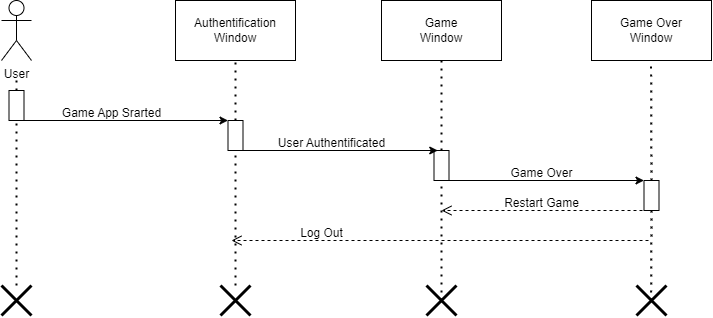

The diagram above was exported from draw.io. Its source (the exported page's mxGraphModel, read from the mxfile embedded in the PNG):
<mxGraphModel dx="1500" dy="830" grid="1" gridSize="10" guides="1" tooltips="1" connect="1" arrows="1" fold="1" page="1" pageScale="1" pageWidth="827" pageHeight="1169" math="0" shadow="0">
  <root>
    <mxCell id="0" />
    <mxCell id="1" parent="0" />
    <mxCell id="1OZC4c0QpLCCWYntWyXR-1" value="User" style="shape=umlActor;verticalLabelPosition=bottom;verticalAlign=top;html=1;outlineConnect=0;" vertex="1" parent="1">
      <mxGeometry x="180" y="140" width="30" height="60" as="geometry" />
    </mxCell>
    <mxCell id="1OZC4c0QpLCCWYntWyXR-2" value="Authentification&lt;br&gt;Window" style="rounded=0;whiteSpace=wrap;html=1;" vertex="1" parent="1">
      <mxGeometry x="354" y="140" width="120" height="60" as="geometry" />
    </mxCell>
    <mxCell id="1OZC4c0QpLCCWYntWyXR-3" value="Game&lt;br&gt;Window" style="rounded=0;whiteSpace=wrap;html=1;" vertex="1" parent="1">
      <mxGeometry x="560" y="140" width="120" height="60" as="geometry" />
    </mxCell>
    <mxCell id="1OZC4c0QpLCCWYntWyXR-4" value="Game Over&lt;br&gt;Window" style="rounded=0;whiteSpace=wrap;html=1;" vertex="1" parent="1">
      <mxGeometry x="770" y="140" width="120" height="60" as="geometry" />
    </mxCell>
    <mxCell id="1OZC4c0QpLCCWYntWyXR-5" value="" style="endArrow=none;dashed=1;html=1;dashPattern=1 3;strokeWidth=2;rounded=0;entryX=0.5;entryY=1;entryDx=0;entryDy=0;" edge="1" parent="1" source="1OZC4c0QpLCCWYntWyXR-11" target="1OZC4c0QpLCCWYntWyXR-2">
      <mxGeometry width="50" height="50" relative="1" as="geometry">
        <mxPoint x="414" y="440" as="sourcePoint" />
        <mxPoint x="400" y="220" as="targetPoint" />
      </mxGeometry>
    </mxCell>
    <mxCell id="1OZC4c0QpLCCWYntWyXR-6" value="" style="endArrow=none;dashed=1;html=1;dashPattern=1 3;strokeWidth=2;rounded=0;entryX=0.5;entryY=1;entryDx=0;entryDy=0;" edge="1" parent="1" source="1OZC4c0QpLCCWYntWyXR-19">
      <mxGeometry width="50" height="50" relative="1" as="geometry">
        <mxPoint x="620" y="440" as="sourcePoint" />
        <mxPoint x="620" y="200" as="targetPoint" />
      </mxGeometry>
    </mxCell>
    <mxCell id="1OZC4c0QpLCCWYntWyXR-7" value="" style="endArrow=none;dashed=1;html=1;dashPattern=1 3;strokeWidth=2;rounded=0;entryX=0.5;entryY=1;entryDx=0;entryDy=0;" edge="1" parent="1" source="1OZC4c0QpLCCWYntWyXR-24">
      <mxGeometry width="50" height="50" relative="1" as="geometry">
        <mxPoint x="829.5799999999999" y="440" as="sourcePoint" />
        <mxPoint x="829.5799999999999" y="200" as="targetPoint" />
      </mxGeometry>
    </mxCell>
    <mxCell id="1OZC4c0QpLCCWYntWyXR-8" value="" style="endArrow=none;dashed=1;html=1;dashPattern=1 3;strokeWidth=2;rounded=0;" edge="1" parent="1" source="1OZC4c0QpLCCWYntWyXR-9">
      <mxGeometry width="50" height="50" relative="1" as="geometry">
        <mxPoint x="194.58" y="440" as="sourcePoint" />
        <mxPoint x="195" y="220" as="targetPoint" />
      </mxGeometry>
    </mxCell>
    <mxCell id="1OZC4c0QpLCCWYntWyXR-10" value="" style="endArrow=none;dashed=1;html=1;dashPattern=1 3;strokeWidth=2;rounded=0;" edge="1" parent="1" source="1OZC4c0QpLCCWYntWyXR-14" target="1OZC4c0QpLCCWYntWyXR-9">
      <mxGeometry width="50" height="50" relative="1" as="geometry">
        <mxPoint x="194.58" y="440" as="sourcePoint" />
        <mxPoint x="195" y="220" as="targetPoint" />
      </mxGeometry>
    </mxCell>
    <mxCell id="1OZC4c0QpLCCWYntWyXR-9" value="" style="rounded=0;whiteSpace=wrap;html=1;" vertex="1" parent="1">
      <mxGeometry x="187.5" y="230" width="15" height="30" as="geometry" />
    </mxCell>
    <mxCell id="1OZC4c0QpLCCWYntWyXR-12" value="" style="endArrow=none;dashed=1;html=1;dashPattern=1 3;strokeWidth=2;rounded=0;entryX=0.5;entryY=1;entryDx=0;entryDy=0;" edge="1" parent="1" source="1OZC4c0QpLCCWYntWyXR-15" target="1OZC4c0QpLCCWYntWyXR-11">
      <mxGeometry width="50" height="50" relative="1" as="geometry">
        <mxPoint x="414" y="440" as="sourcePoint" />
        <mxPoint x="414" y="200" as="targetPoint" />
      </mxGeometry>
    </mxCell>
    <mxCell id="1OZC4c0QpLCCWYntWyXR-11" value="" style="rounded=0;whiteSpace=wrap;html=1;" vertex="1" parent="1">
      <mxGeometry x="406.5" y="260" width="15" height="30" as="geometry" />
    </mxCell>
    <mxCell id="1OZC4c0QpLCCWYntWyXR-13" value="" style="endArrow=classic;html=1;rounded=0;exitX=1;exitY=1;exitDx=0;exitDy=0;entryX=0;entryY=0;entryDx=0;entryDy=0;" edge="1" parent="1" source="1OZC4c0QpLCCWYntWyXR-9" target="1OZC4c0QpLCCWYntWyXR-11">
      <mxGeometry width="50" height="50" relative="1" as="geometry">
        <mxPoint x="450" y="360" as="sourcePoint" />
        <mxPoint x="500" y="310" as="targetPoint" />
      </mxGeometry>
    </mxCell>
    <mxCell id="1OZC4c0QpLCCWYntWyXR-14" value="" style="shape=umlDestroy;whiteSpace=wrap;html=1;strokeWidth=3;targetShapes=umlLifeline;" vertex="1" parent="1">
      <mxGeometry x="179.99999999999991" y="425" width="30" height="30" as="geometry" />
    </mxCell>
    <mxCell id="1OZC4c0QpLCCWYntWyXR-15" value="" style="shape=umlDestroy;whiteSpace=wrap;html=1;strokeWidth=3;targetShapes=umlLifeline;" vertex="1" parent="1">
      <mxGeometry x="398.9999999999999" y="425" width="30" height="30" as="geometry" />
    </mxCell>
    <mxCell id="1OZC4c0QpLCCWYntWyXR-17" value="" style="shape=umlDestroy;whiteSpace=wrap;html=1;strokeWidth=3;targetShapes=umlLifeline;" vertex="1" parent="1">
      <mxGeometry x="604.9999999999999" y="425" width="30" height="30" as="geometry" />
    </mxCell>
    <mxCell id="1OZC4c0QpLCCWYntWyXR-18" value="" style="shape=umlDestroy;whiteSpace=wrap;html=1;strokeWidth=3;targetShapes=umlLifeline;" vertex="1" parent="1">
      <mxGeometry x="814.9999999999999" y="425" width="30" height="30" as="geometry" />
    </mxCell>
    <mxCell id="1OZC4c0QpLCCWYntWyXR-20" value="" style="endArrow=none;dashed=1;html=1;dashPattern=1 3;strokeWidth=2;rounded=0;entryX=0.5;entryY=1;entryDx=0;entryDy=0;" edge="1" parent="1" target="1OZC4c0QpLCCWYntWyXR-19">
      <mxGeometry width="50" height="50" relative="1" as="geometry">
        <mxPoint x="620" y="440" as="sourcePoint" />
        <mxPoint x="620" y="200" as="targetPoint" />
      </mxGeometry>
    </mxCell>
    <mxCell id="1OZC4c0QpLCCWYntWyXR-19" value="" style="rounded=0;whiteSpace=wrap;html=1;" vertex="1" parent="1">
      <mxGeometry x="612.5" y="290" width="15" height="30" as="geometry" />
    </mxCell>
    <mxCell id="1OZC4c0QpLCCWYntWyXR-21" value="" style="endArrow=classic;html=1;rounded=0;exitX=1;exitY=1;exitDx=0;exitDy=0;entryX=0.25;entryY=0;entryDx=0;entryDy=0;" edge="1" parent="1" target="1OZC4c0QpLCCWYntWyXR-19">
      <mxGeometry width="50" height="50" relative="1" as="geometry">
        <mxPoint x="414" y="290" as="sourcePoint" />
        <mxPoint x="610" y="290" as="targetPoint" />
      </mxGeometry>
    </mxCell>
    <mxCell id="1OZC4c0QpLCCWYntWyXR-22" value="Game App Srarted" style="text;html=1;align=center;verticalAlign=middle;resizable=0;points=[];autosize=1;strokeColor=none;fillColor=none;" vertex="1" parent="1">
      <mxGeometry x="230" y="238" width="120" height="30" as="geometry" />
    </mxCell>
    <mxCell id="1OZC4c0QpLCCWYntWyXR-23" value="User Authentificated" style="text;html=1;align=center;verticalAlign=middle;resizable=0;points=[];autosize=1;strokeColor=none;fillColor=none;" vertex="1" parent="1">
      <mxGeometry x="445" y="268" width="130" height="30" as="geometry" />
    </mxCell>
    <mxCell id="1OZC4c0QpLCCWYntWyXR-25" value="" style="endArrow=none;dashed=1;html=1;dashPattern=1 3;strokeWidth=2;rounded=0;entryX=0.5;entryY=1;entryDx=0;entryDy=0;" edge="1" parent="1" target="1OZC4c0QpLCCWYntWyXR-24">
      <mxGeometry width="50" height="50" relative="1" as="geometry">
        <mxPoint x="829.5799999999999" y="440" as="sourcePoint" />
        <mxPoint x="829.5799999999999" y="200" as="targetPoint" />
      </mxGeometry>
    </mxCell>
    <mxCell id="1OZC4c0QpLCCWYntWyXR-24" value="" style="rounded=0;whiteSpace=wrap;html=1;" vertex="1" parent="1">
      <mxGeometry x="822.5" y="320" width="15" height="30" as="geometry" />
    </mxCell>
    <mxCell id="1OZC4c0QpLCCWYntWyXR-26" value="" style="endArrow=classic;html=1;rounded=0;exitX=1;exitY=1;exitDx=0;exitDy=0;entryX=0.25;entryY=0;entryDx=0;entryDy=0;" edge="1" parent="1">
      <mxGeometry width="50" height="50" relative="1" as="geometry">
        <mxPoint x="620.5" y="320" as="sourcePoint" />
        <mxPoint x="822.5" y="320" as="targetPoint" />
      </mxGeometry>
    </mxCell>
    <mxCell id="1OZC4c0QpLCCWYntWyXR-27" value="Game Over" style="text;html=1;align=center;verticalAlign=middle;resizable=0;points=[];autosize=1;strokeColor=none;fillColor=none;" vertex="1" parent="1">
      <mxGeometry x="675" y="298" width="90" height="30" as="geometry" />
    </mxCell>
    <mxCell id="1OZC4c0QpLCCWYntWyXR-28" value="" style="html=1;verticalAlign=bottom;endArrow=open;dashed=1;endSize=8;curved=0;rounded=0;" edge="1" parent="1">
      <mxGeometry relative="1" as="geometry">
        <mxPoint x="827" y="350" as="sourcePoint" />
        <mxPoint x="620" y="350" as="targetPoint" />
      </mxGeometry>
    </mxCell>
    <mxCell id="1OZC4c0QpLCCWYntWyXR-29" value="Restart Game" style="text;html=1;align=center;verticalAlign=middle;resizable=0;points=[];autosize=1;strokeColor=none;fillColor=none;" vertex="1" parent="1">
      <mxGeometry x="670" y="328" width="100" height="30" as="geometry" />
    </mxCell>
    <mxCell id="1OZC4c0QpLCCWYntWyXR-30" value="" style="html=1;verticalAlign=bottom;endArrow=open;dashed=1;endSize=8;curved=0;rounded=0;" edge="1" parent="1">
      <mxGeometry relative="1" as="geometry">
        <mxPoint x="827" y="380" as="sourcePoint" />
        <mxPoint x="410" y="380" as="targetPoint" />
      </mxGeometry>
    </mxCell>
    <mxCell id="1OZC4c0QpLCCWYntWyXR-32" value="Log Out" style="text;html=1;align=center;verticalAlign=middle;resizable=0;points=[];autosize=1;strokeColor=none;fillColor=none;" vertex="1" parent="1">
      <mxGeometry x="465" y="358" width="70" height="30" as="geometry" />
    </mxCell>
  </root>
</mxGraphModel>